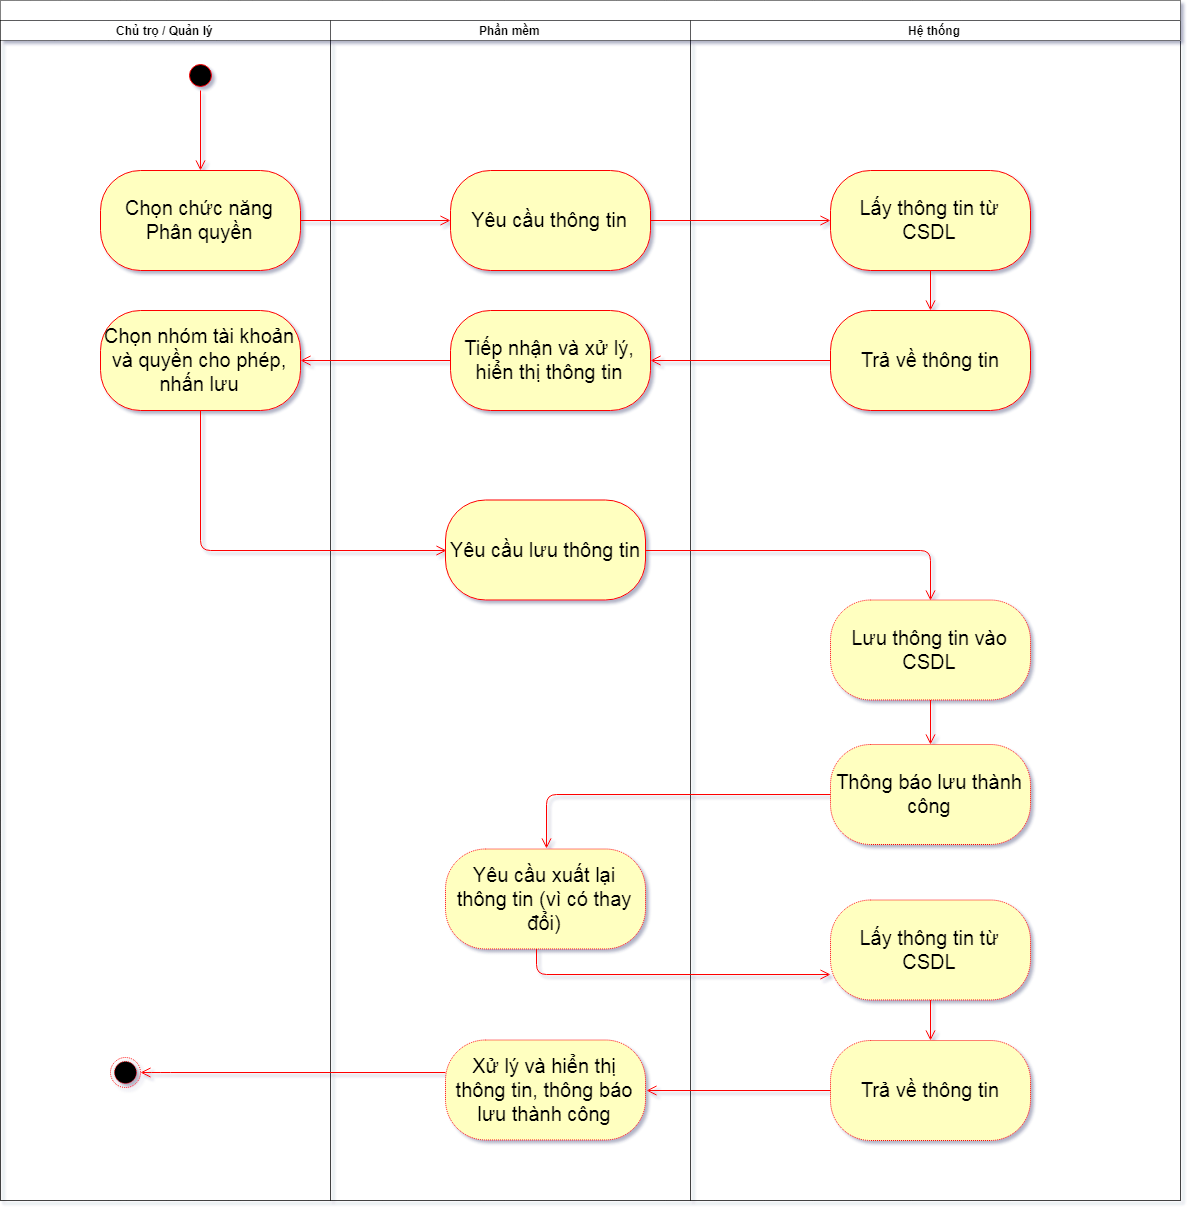

The diagram above was exported from draw.io. Its source (the exported page's mxGraphModel, read from the mxfile embedded in the PNG):
<mxGraphModel dx="1504" dy="1082" grid="1" gridSize="10" guides="1" tooltips="1" connect="1" arrows="1" fold="1" page="1" pageScale="1" pageWidth="900" pageHeight="1600" math="0" shadow="1">
  <root>
    <mxCell id="0" />
    <mxCell id="1" parent="0" />
    <mxCell id="2" value="" style="swimlane;html=1;childLayout=stackLayout;resizeParent=1;resizeParentMax=0;startSize=20;dashed=1;dashPattern=1 1;" vertex="1" parent="1">
      <mxGeometry x="180" y="450" width="1180" height="1200" as="geometry" />
    </mxCell>
    <mxCell id="3" value="Chủ trọ / Quản lý" style="swimlane;html=1;startSize=20;dashed=1;dashPattern=1 1;" vertex="1" parent="2">
      <mxGeometry y="20" width="330" height="1180" as="geometry" />
    </mxCell>
    <mxCell id="4" value="" style="ellipse;html=1;shape=startState;fillColor=#000000;strokeColor=#ff0000;" vertex="1" parent="3">
      <mxGeometry x="185" y="40" width="30" height="30" as="geometry" />
    </mxCell>
    <mxCell id="5" value="" style="edgeStyle=orthogonalEdgeStyle;html=1;verticalAlign=bottom;endArrow=open;endSize=8;strokeColor=#ff0000;entryX=0.5;entryY=0;entryDx=0;entryDy=0;" edge="1" parent="3" source="4" target="6">
      <mxGeometry relative="1" as="geometry">
        <mxPoint x="160" y="130" as="targetPoint" />
      </mxGeometry>
    </mxCell>
    <mxCell id="6" value="Chọn chức năng Phân quyền" style="rounded=1;whiteSpace=wrap;html=1;arcSize=40;fontColor=#000000;fillColor=#ffffc0;strokeColor=#ff0000;fontSize=20;" vertex="1" parent="3">
      <mxGeometry x="100" y="150" width="200" height="100" as="geometry" />
    </mxCell>
    <mxCell id="7" value="Chọn nhóm tài khoản và quyền cho phép, nhấn lưu" style="rounded=1;whiteSpace=wrap;html=1;arcSize=40;fontColor=#000000;fillColor=#ffffc0;strokeColor=#ff0000;fontSize=20;" vertex="1" parent="3">
      <mxGeometry x="100" y="290.0000000000001" width="200" height="100" as="geometry" />
    </mxCell>
    <mxCell id="8" value="" style="ellipse;html=1;shape=endState;fillColor=#000000;strokeColor=#ff0000;dashed=1;dashPattern=1 1;" vertex="1" parent="3">
      <mxGeometry x="110" y="1037" width="30" height="30" as="geometry" />
    </mxCell>
    <mxCell id="9" value="Phần mềm" style="swimlane;html=1;startSize=20;dashed=1;dashPattern=1 1;" vertex="1" parent="2">
      <mxGeometry x="330" y="20" width="360" height="1180" as="geometry" />
    </mxCell>
    <mxCell id="10" value="Yêu cầu thông tin" style="rounded=1;whiteSpace=wrap;html=1;arcSize=40;fontColor=#000000;fillColor=#ffffc0;strokeColor=#ff0000;fontSize=20;" vertex="1" parent="9">
      <mxGeometry x="120" y="150" width="200" height="100" as="geometry" />
    </mxCell>
    <mxCell id="11" value="Tiếp nhận và xử lý, hiển thị thông tin" style="rounded=1;whiteSpace=wrap;html=1;arcSize=40;fontColor=#000000;fillColor=#ffffc0;strokeColor=#ff0000;fontSize=20;" vertex="1" parent="9">
      <mxGeometry x="120" y="289.99999999999994" width="200" height="100" as="geometry" />
    </mxCell>
    <mxCell id="12" value="Yêu cầu lưu thông tin" style="rounded=1;whiteSpace=wrap;html=1;arcSize=40;fontColor=#000000;fillColor=#ffffc0;strokeColor=#ff0000;fontSize=20;" vertex="1" parent="9">
      <mxGeometry x="115" y="479.5000000000002" width="200" height="100" as="geometry" />
    </mxCell>
    <mxCell id="13" value="Yêu cầu xuất lại thông tin (vì có thay đổi)" style="rounded=1;whiteSpace=wrap;html=1;arcSize=40;fontColor=#000000;fillColor=#ffffc0;strokeColor=#ff0000;dashed=1;dashPattern=1 1;fontSize=20;" vertex="1" parent="9">
      <mxGeometry x="115" y="828.5" width="200" height="100" as="geometry" />
    </mxCell>
    <mxCell id="14" value="Xử lý và hiển thị thông tin, thông báo lưu thành công" style="rounded=1;whiteSpace=wrap;html=1;arcSize=40;fontColor=#000000;fillColor=#ffffc0;strokeColor=#ff0000;dashed=1;dashPattern=1 1;fontSize=20;" vertex="1" parent="9">
      <mxGeometry x="115" y="1019.5000000000002" width="200" height="100" as="geometry" />
    </mxCell>
    <mxCell id="15" value="Hệ thống" style="swimlane;html=1;startSize=20;dashed=1;dashPattern=1 1;" vertex="1" parent="2">
      <mxGeometry x="690" y="20" width="490" height="1180" as="geometry" />
    </mxCell>
    <mxCell id="16" value="Lấy thông tin từ CSDL" style="rounded=1;whiteSpace=wrap;html=1;arcSize=40;fontColor=#000000;fillColor=#ffffc0;strokeColor=#ff0000;fontSize=20;" vertex="1" parent="15">
      <mxGeometry x="140" y="150" width="200" height="100" as="geometry" />
    </mxCell>
    <mxCell id="17" value="" style="edgeStyle=orthogonalEdgeStyle;html=1;verticalAlign=bottom;endArrow=open;endSize=8;strokeColor=#ff0000;entryX=0.5;entryY=0;entryDx=0;entryDy=0;" edge="1" parent="15" source="16" target="18">
      <mxGeometry relative="1" as="geometry">
        <mxPoint x="200" y="230" as="targetPoint" />
      </mxGeometry>
    </mxCell>
    <mxCell id="18" value="Trả về thông tin" style="rounded=1;whiteSpace=wrap;html=1;arcSize=40;fontColor=#000000;fillColor=#ffffc0;strokeColor=#ff0000;fontSize=20;" vertex="1" parent="15">
      <mxGeometry x="140" y="289.99999999999983" width="200" height="100" as="geometry" />
    </mxCell>
    <mxCell id="19" value="Lưu thông tin vào CSDL" style="rounded=1;whiteSpace=wrap;html=1;arcSize=40;fontColor=#000000;fillColor=#ffffc0;strokeColor=#ff0000;dashed=1;dashPattern=1 1;fontSize=20;" vertex="1" parent="15">
      <mxGeometry x="140" y="579.5" width="200" height="100" as="geometry" />
    </mxCell>
    <mxCell id="20" value="" style="edgeStyle=orthogonalEdgeStyle;html=1;verticalAlign=bottom;endArrow=open;endSize=8;strokeColor=#ff0000;entryX=0.5;entryY=0;entryDx=0;entryDy=0;" edge="1" parent="15" source="19" target="21">
      <mxGeometry relative="1" as="geometry">
        <mxPoint x="210" y="724" as="targetPoint" />
      </mxGeometry>
    </mxCell>
    <mxCell id="21" value="Thông báo lưu thành công" style="rounded=1;whiteSpace=wrap;html=1;arcSize=40;fontColor=#000000;fillColor=#ffffc0;strokeColor=#ff0000;dashed=1;dashPattern=1 1;fontSize=20;" vertex="1" parent="15">
      <mxGeometry x="140" y="724" width="200" height="100" as="geometry" />
    </mxCell>
    <mxCell id="22" value="Lấy thông tin từ CSDL" style="rounded=1;whiteSpace=wrap;html=1;arcSize=40;fontColor=#000000;fillColor=#ffffc0;strokeColor=#ff0000;dashed=1;dashPattern=1 1;fontSize=20;" vertex="1" parent="15">
      <mxGeometry x="140" y="879.5" width="200" height="100" as="geometry" />
    </mxCell>
    <mxCell id="23" value="" style="edgeStyle=orthogonalEdgeStyle;html=1;verticalAlign=bottom;endArrow=open;endSize=8;strokeColor=#ff0000;entryX=0.5;entryY=0;entryDx=0;entryDy=0;" edge="1" parent="15" source="22" target="24">
      <mxGeometry relative="1" as="geometry">
        <mxPoint x="165" y="986" as="targetPoint" />
      </mxGeometry>
    </mxCell>
    <mxCell id="24" value="Trả về thông tin" style="rounded=1;whiteSpace=wrap;html=1;arcSize=40;fontColor=#000000;fillColor=#ffffc0;strokeColor=#ff0000;dashed=1;dashPattern=1 1;fontSize=20;" vertex="1" parent="15">
      <mxGeometry x="140" y="1020" width="200" height="100" as="geometry" />
    </mxCell>
    <mxCell id="25" value="" style="edgeStyle=orthogonalEdgeStyle;html=1;verticalAlign=bottom;endArrow=open;endSize=8;strokeColor=#ff0000;entryX=0;entryY=0.5;entryDx=0;entryDy=0;" edge="1" parent="2" source="6" target="10">
      <mxGeometry relative="1" as="geometry">
        <mxPoint x="450" y="190" as="targetPoint" />
      </mxGeometry>
    </mxCell>
    <mxCell id="26" value="" style="edgeStyle=orthogonalEdgeStyle;html=1;verticalAlign=bottom;endArrow=open;endSize=8;strokeColor=#ff0000;entryX=0;entryY=0.5;entryDx=0;entryDy=0;" edge="1" parent="2" source="10" target="16">
      <mxGeometry relative="1" as="geometry">
        <mxPoint x="510" y="260" as="targetPoint" />
      </mxGeometry>
    </mxCell>
    <mxCell id="27" value="" style="edgeStyle=orthogonalEdgeStyle;html=1;verticalAlign=bottom;endArrow=open;endSize=8;strokeColor=#ff0000;entryX=1;entryY=0.5;entryDx=0;entryDy=0;" edge="1" parent="2" source="18" target="11">
      <mxGeometry relative="1" as="geometry">
        <mxPoint x="890" y="350" as="targetPoint" />
      </mxGeometry>
    </mxCell>
    <mxCell id="28" value="" style="edgeStyle=orthogonalEdgeStyle;html=1;verticalAlign=bottom;endArrow=open;endSize=8;strokeColor=#ff0000;entryX=1;entryY=0.5;entryDx=0;entryDy=0;" edge="1" parent="2" source="11" target="7">
      <mxGeometry relative="1" as="geometry">
        <mxPoint x="510" y="416" as="targetPoint" />
      </mxGeometry>
    </mxCell>
    <mxCell id="29" value="" style="edgeStyle=orthogonalEdgeStyle;html=1;verticalAlign=bottom;endArrow=open;endSize=8;strokeColor=#ff0000;exitX=0.5;exitY=1;exitDx=0;exitDy=0;entryX=0;entryY=0.5;entryDx=0;entryDy=0;" edge="1" parent="2" source="7" target="12">
      <mxGeometry relative="1" as="geometry">
        <mxPoint x="460" y="719" as="targetPoint" />
        <Array as="points">
          <mxPoint x="200" y="550" />
        </Array>
        <mxPoint x="200.33333333333348" y="639.6666666666667" as="sourcePoint" />
      </mxGeometry>
    </mxCell>
    <mxCell id="30" value="" style="edgeStyle=orthogonalEdgeStyle;html=1;verticalAlign=bottom;endArrow=open;endSize=8;strokeColor=#ff0000;entryX=0.5;entryY=0;entryDx=0;entryDy=0;" edge="1" parent="2" source="12" target="19">
      <mxGeometry relative="1" as="geometry">
        <mxPoint x="840" y="549.5" as="targetPoint" />
      </mxGeometry>
    </mxCell>
    <mxCell id="31" value="" style="edgeStyle=orthogonalEdgeStyle;html=1;verticalAlign=bottom;endArrow=open;endSize=8;strokeColor=#ff0000;entryX=0.5;entryY=0;entryDx=0;entryDy=0;exitX=0;exitY=0.5;exitDx=0;exitDy=0;" edge="1" parent="2" source="21" target="13">
      <mxGeometry relative="1" as="geometry">
        <mxPoint x="775" y="888.5" as="targetPoint" />
        <Array as="points">
          <mxPoint x="545" y="794.5" />
        </Array>
      </mxGeometry>
    </mxCell>
    <mxCell id="32" value="" style="edgeStyle=orthogonalEdgeStyle;html=1;verticalAlign=bottom;endArrow=open;endSize=8;strokeColor=#ff0000;entryX=0;entryY=0.75;entryDx=0;entryDy=0;" edge="1" parent="2" source="13" target="22">
      <mxGeometry relative="1" as="geometry">
        <mxPoint x="505" y="948.5" as="targetPoint" />
        <Array as="points">
          <mxPoint x="535" y="974.5" />
        </Array>
      </mxGeometry>
    </mxCell>
    <mxCell id="33" value="" style="edgeStyle=orthogonalEdgeStyle;html=1;verticalAlign=bottom;endArrow=open;endSize=8;strokeColor=#ff0000;entryX=1;entryY=0.5;entryDx=0;entryDy=0;" edge="1" parent="2" source="14" target="8">
      <mxGeometry relative="1" as="geometry">
        <mxPoint x="85" y="988.5" as="targetPoint" />
        <Array as="points">
          <mxPoint x="160" y="1072" />
        </Array>
      </mxGeometry>
    </mxCell>
    <mxCell id="34" value="" style="edgeStyle=orthogonalEdgeStyle;html=1;verticalAlign=bottom;endArrow=open;endSize=8;strokeColor=#ff0000;entryX=1;entryY=0.5;entryDx=0;entryDy=0;" edge="1" parent="2" source="24" target="14">
      <mxGeometry relative="1" as="geometry">
        <mxPoint x="900" y="1098.5" as="targetPoint" />
      </mxGeometry>
    </mxCell>
  </root>
</mxGraphModel>